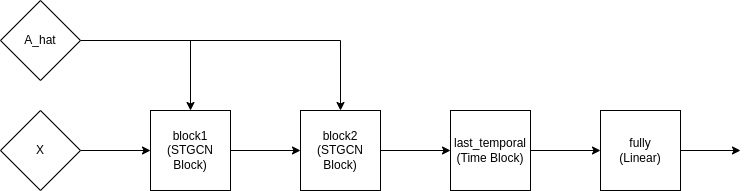

The diagram above was exported from draw.io. Its source (the exported page's mxGraphModel, read from the mxfile embedded in the PNG):
<mxGraphModel dx="2249" dy="905" grid="1" gridSize="10" guides="1" tooltips="1" connect="1" arrows="1" fold="1" page="1" pageScale="1" pageWidth="827" pageHeight="1169" math="0" shadow="0">
  <root>
    <mxCell id="0" />
    <mxCell id="1" parent="0" />
    <mxCell id="ToFoIwjroUBViqs49by0-13" style="edgeStyle=orthogonalEdgeStyle;rounded=0;orthogonalLoop=1;jettySize=auto;html=1;exitX=1;exitY=0.5;exitDx=0;exitDy=0;entryX=0;entryY=0.5;entryDx=0;entryDy=0;" parent="1" source="ToFoIwjroUBViqs49by0-1" target="ToFoIwjroUBViqs49by0-3" edge="1">
      <mxGeometry relative="1" as="geometry" />
    </mxCell>
    <mxCell id="ToFoIwjroUBViqs49by0-1" value="block1&lt;br&gt;(STGCN Block)" style="whiteSpace=wrap;html=1;aspect=fixed;" parent="1" vertex="1">
      <mxGeometry x="120" y="330" width="80" height="80" as="geometry" />
    </mxCell>
    <mxCell id="ToFoIwjroUBViqs49by0-15" style="edgeStyle=orthogonalEdgeStyle;rounded=0;orthogonalLoop=1;jettySize=auto;html=1;exitX=1;exitY=0.5;exitDx=0;exitDy=0;entryX=0;entryY=0.5;entryDx=0;entryDy=0;" parent="1" source="ToFoIwjroUBViqs49by0-2" target="ToFoIwjroUBViqs49by0-4" edge="1">
      <mxGeometry relative="1" as="geometry" />
    </mxCell>
    <mxCell id="ToFoIwjroUBViqs49by0-2" value="last_temporal&lt;br&gt;(Time Block)" style="whiteSpace=wrap;html=1;aspect=fixed;" parent="1" vertex="1">
      <mxGeometry x="420" y="330" width="80" height="80" as="geometry" />
    </mxCell>
    <mxCell id="ToFoIwjroUBViqs49by0-14" style="edgeStyle=orthogonalEdgeStyle;rounded=0;orthogonalLoop=1;jettySize=auto;html=1;exitX=1;exitY=0.5;exitDx=0;exitDy=0;entryX=0;entryY=0.5;entryDx=0;entryDy=0;" parent="1" source="ToFoIwjroUBViqs49by0-3" target="ToFoIwjroUBViqs49by0-2" edge="1">
      <mxGeometry relative="1" as="geometry" />
    </mxCell>
    <mxCell id="ToFoIwjroUBViqs49by0-3" value="block2&lt;br&gt;(STGCN Block)" style="whiteSpace=wrap;html=1;aspect=fixed;" parent="1" vertex="1">
      <mxGeometry x="270" y="330" width="80" height="80" as="geometry" />
    </mxCell>
    <mxCell id="ToFoIwjroUBViqs49by0-16" style="edgeStyle=orthogonalEdgeStyle;rounded=0;orthogonalLoop=1;jettySize=auto;html=1;exitX=1;exitY=0.5;exitDx=0;exitDy=0;" parent="1" source="ToFoIwjroUBViqs49by0-4" edge="1">
      <mxGeometry relative="1" as="geometry">
        <mxPoint x="710" y="370" as="targetPoint" />
      </mxGeometry>
    </mxCell>
    <mxCell id="ToFoIwjroUBViqs49by0-4" value="fully&lt;br&gt;(Linear)" style="whiteSpace=wrap;html=1;aspect=fixed;" parent="1" vertex="1">
      <mxGeometry x="570" y="330" width="80" height="80" as="geometry" />
    </mxCell>
    <mxCell id="ToFoIwjroUBViqs49by0-9" style="edgeStyle=orthogonalEdgeStyle;rounded=0;orthogonalLoop=1;jettySize=auto;html=1;exitX=1;exitY=0.5;exitDx=0;exitDy=0;entryX=0.5;entryY=0;entryDx=0;entryDy=0;" parent="1" source="ToFoIwjroUBViqs49by0-8" target="ToFoIwjroUBViqs49by0-1" edge="1">
      <mxGeometry relative="1" as="geometry" />
    </mxCell>
    <mxCell id="ToFoIwjroUBViqs49by0-10" style="edgeStyle=orthogonalEdgeStyle;rounded=0;orthogonalLoop=1;jettySize=auto;html=1;exitX=1;exitY=0.5;exitDx=0;exitDy=0;entryX=0.5;entryY=0;entryDx=0;entryDy=0;" parent="1" source="ToFoIwjroUBViqs49by0-8" target="ToFoIwjroUBViqs49by0-3" edge="1">
      <mxGeometry relative="1" as="geometry" />
    </mxCell>
    <mxCell id="ToFoIwjroUBViqs49by0-8" value="A_hat" style="rhombus;whiteSpace=wrap;html=1;" parent="1" vertex="1">
      <mxGeometry x="-30" y="220" width="80" height="80" as="geometry" />
    </mxCell>
    <mxCell id="ToFoIwjroUBViqs49by0-12" style="edgeStyle=orthogonalEdgeStyle;rounded=0;orthogonalLoop=1;jettySize=auto;html=1;exitX=1;exitY=0.5;exitDx=0;exitDy=0;entryX=0;entryY=0.5;entryDx=0;entryDy=0;" parent="1" source="ToFoIwjroUBViqs49by0-11" target="ToFoIwjroUBViqs49by0-1" edge="1">
      <mxGeometry relative="1" as="geometry" />
    </mxCell>
    <mxCell id="ToFoIwjroUBViqs49by0-11" value="X" style="rhombus;whiteSpace=wrap;html=1;" parent="1" vertex="1">
      <mxGeometry x="-30" y="330" width="80" height="80" as="geometry" />
    </mxCell>
  </root>
</mxGraphModel>